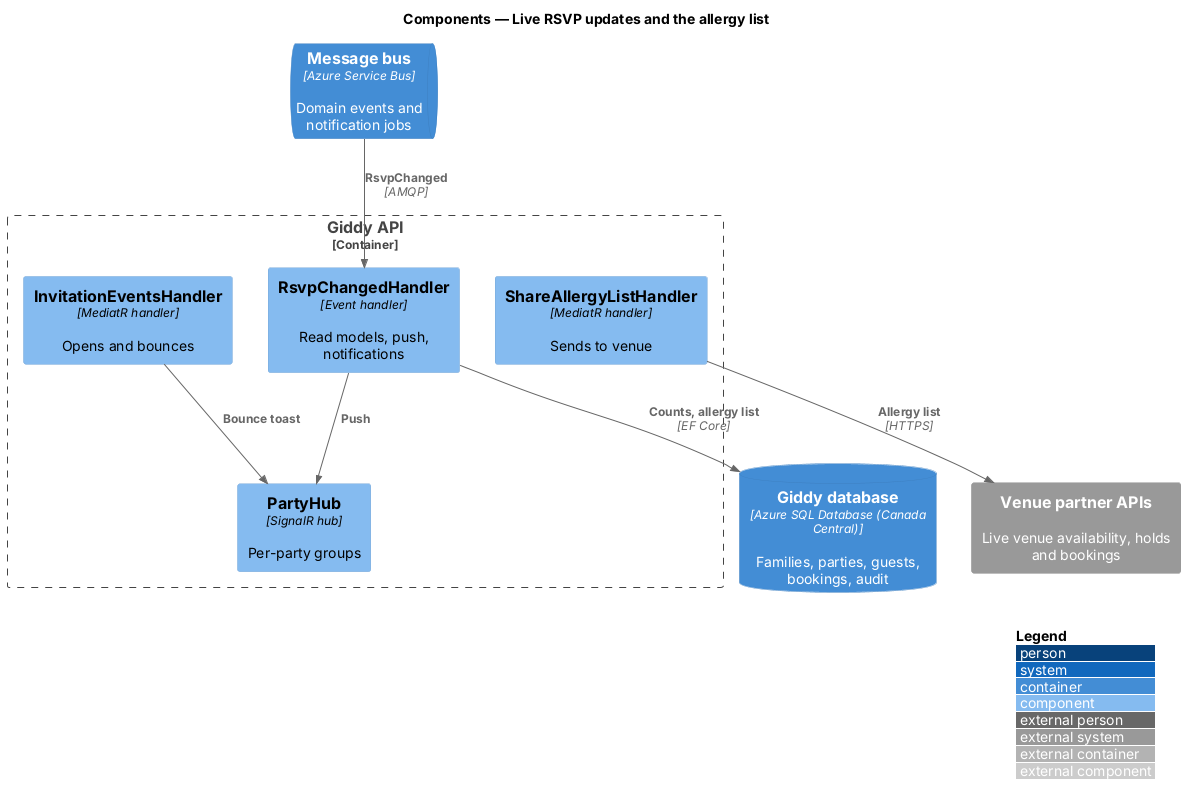

The diagram above was rendered by PlantUML. Its source (embedded in the PNG):
@startuml
!include <C4/C4_Component>
LAYOUT_WITH_LEGEND()
title Components — Live RSVP updates and the allergy list

ContainerQueue(bus, "Message bus", "Azure Service Bus", "Domain events and notification jobs")
ContainerDb(db, "Giddy database", "Azure SQL Database (Canada Central)", "Families, parties, guests, bookings, audit")
System_Ext(venues, "Venue partner APIs", "Live venue availability, holds and bookings")
Container_Boundary(api_b, "Giddy API") {
  Component(h, "RsvpChangedHandler", "Event handler", "Read models, push, notifications")
  Component(hub, "PartyHub", "SignalR hub", "Per-party groups")
  Component(share, "ShareAllergyListHandler", "MediatR handler", "Sends to venue")
  Component(ie, "InvitationEventsHandler", "MediatR handler", "Opens and bounces")
}

Rel(bus, h, "RsvpChanged", "AMQP")
Rel(h, db, "Counts, allergy list", "EF Core")
Rel(h, hub, "Push")
Rel(share, venues, "Allergy list", "HTTPS")
Rel(ie, hub, "Bounce toast")
@enduml